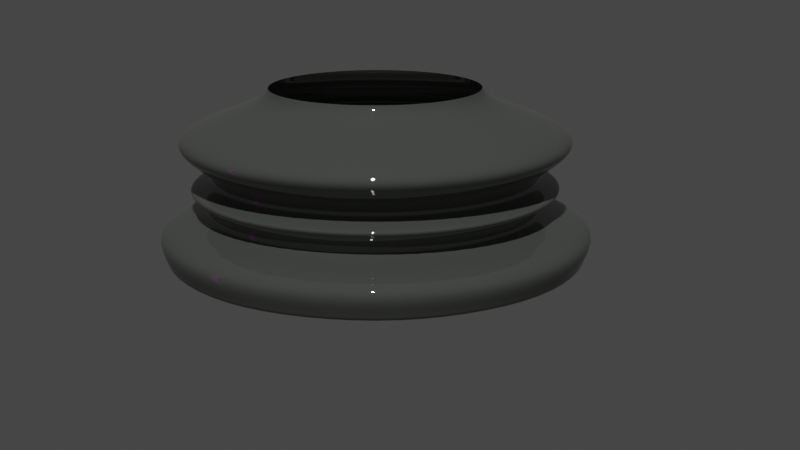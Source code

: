 # Source: ChessPieceBaseLP.blend  (saved by Blender 2.80.75; exported with 4.5.12 LTS)
import bpy
from mathutils import Matrix  # noqa: F401  (used for matrix-valued properties, if any)

bpy.ops.wm.read_factory_settings(use_empty=True)
scene = bpy.context.scene
scene.name = 'Scene'

# ---- collections
col_collection = bpy.data.collections.new('Collection'); scene.collection.children.link(col_collection)

# ---- images (referenced by path relative to the original .blend; pixels are not part of the script)
import os
ASSET_DIR = os.environ.get("B2B_ASSET_DIR", "")  # directory of the original .blend (textures are referenced by path, not embedded)
HERE = os.path.dirname(os.path.abspath(__file__))  # packed textures are extracted next to this script under _unpacked/

def load_image(name, relpath, width, height, colorspace="sRGB"):
    """Load a texture the original file referenced (path relative to the .blend, or extracted next to this script)."""
    p = next((c for c in (os.path.join(HERE, relpath), os.path.join(ASSET_DIR, relpath)) if relpath and os.path.exists(c)), "")
    if p:
        img = bpy.data.images.load(p, check_existing=True)
        img.name = name
    else:  # same state as the original file: an image datablock whose file is absent (Cycles renders it pink)
        img = bpy.data.images.new(name, width, height)
        img.source = "FILE"
        img.filepath = "//" + (relpath or name)
    img.colorspace_settings.name = colorspace
    return img
img_acrylic_9_jpg = load_image('Acrylic-9.jpg', 'Acrylic-9.jpg', 1024, 1024, 'sRGB')

# ---- materials (node trees are filled in below, after node groups)
mat_silver = bpy.data.materials.new('Silver')
mat_silver.alpha_threshold = 0.0
mat_silver.use_transparent_shadow = False
mat_silver.line_color = (0.0, 0.0, 0.0, 1.0)
mat_material_001 = bpy.data.materials.new('Material.001')
mat_material_001.use_transparent_shadow = False
mat_material_001.use_preview_world = True
mat_acrylic_9 = bpy.data.materials.new('Acrylic-9')
mat_acrylic_9.use_transparent_shadow = False

# ---- material node trees
mat_silver.use_nodes = True; mat_silver.node_tree.nodes.clear()
_N = mat_silver.node_tree.nodes; _L = mat_silver.node_tree.links
n0 = _N.new('ShaderNodeOutputMaterial'); n0.name = 'Material Output'; n0.location = (300, 300)
n1 = _N.new('ShaderNodeBsdfPrincipled'); n1.name = 'Principled BSDF'; n1.location = (10, 300)
n1.distribution = 'GGX'
n1.subsurface_method = 'BURLEY'
n1.inputs[0].default_value = (0.1961, 0.2067, 0.1902, 1.0)
n1.inputs[1].default_value = 0.6055
n1.inputs[2].default_value = 0.0
n1.inputs[3].default_value = 1.45
n1.inputs[13].default_value = 0.0
n1.inputs[27].default_value = (0.0, 0.0, 0.0, 1.0)
n1.inputs[28].default_value = 1.0
_L.new(n1.outputs[0], n0.inputs[0])
n0.is_active_output = True
mat_material_001.use_nodes = True; mat_material_001.node_tree.nodes.clear()
_N = mat_material_001.node_tree.nodes; _L = mat_material_001.node_tree.links
n0 = _N.new('ShaderNodeOutputMaterial'); n0.name = 'Material Output'; n0.location = (300, 300)
n1 = _N.new('ShaderNodeBsdfPrincipled'); n1.name = 'Principled BSDF'; n1.location = (10, 300)
n1.distribution = 'GGX'
n1.subsurface_method = 'BURLEY'
n1.inputs[3].default_value = 1.45
n1.inputs[8].default_value = 1.0
n1.inputs[27].default_value = (0.0, 0.0, 0.0, 1.0)
n1.inputs[28].default_value = 1.0
n2 = _N.new('ShaderNodeParticleInfo'); n2.name = 'Particle Info'; n2.location = (-180, 225)
n3 = _N.new('ShaderNodeTexWave'); n3.name = 'Wave Texture'; n3.location = (-180, 275)
n3.wave_type = 'RINGS'
n3.bands_direction = 'DIAGONAL'
n3.rings_direction = 'SPHERICAL'
n3.inputs[1].default_value = 4.4
n3.inputs[2].default_value = 6.5
n3.inputs[3].default_value = 16.0
n3.inputs[4].default_value = -4.6
n3.inputs[6].default_value = 1.571
n4 = _N.new('ShaderNodeMix'); n4.name = 'Mix'; n4.location = (-160, 180)
n4.data_type = 'RGBA'
n4.inputs[6].default_value = (0.1788, 0.07649, 0.001497, 1.0)
n4.inputs[7].default_value = (0.08984, 0.02497, 0.002492, 1.0)
_L.new(n1.outputs[0], n0.inputs[0])
_L.new(n2.outputs[6], n1.inputs[9])
_L.new(n3.outputs[1], n4.inputs[0])
_L.new(n3.outputs[1], n1.inputs[10])
_L.new(n4.outputs[2], n1.inputs[0])
n0.is_active_output = True
mat_acrylic_9.use_nodes = True; mat_acrylic_9.node_tree.nodes.clear()
_N = mat_acrylic_9.node_tree.nodes; _L = mat_acrylic_9.node_tree.links
n0 = _N.new('ShaderNodeOutputMaterial'); n0.name = 'Material Output'; n0.location = (300, 300)
n1 = _N.new('ShaderNodeTexImage'); n1.name = 'Image Texture'; n1.location = (-400, 60)
n1.image = img_acrylic_9_jpg
n1.extension = 'CLIP'
n2 = _N.new('ShaderNodeBsdfDiffuse'); n2.name = 'Diffuse BSDF'; n2.location = (-200, 60)
n3 = _N.new('ShaderNodeBsdfTransparent'); n3.name = 'Transparent BSDF'; n3.location = (-200, 240)
n4 = _N.new('ShaderNodeMixShader'); n4.name = 'Mix Shader'; n4.location = (0, 300)
_L.new(n1.outputs[0], n2.inputs[0])
_L.new(n1.outputs[1], n4.inputs[0])
_L.new(n3.outputs[0], n4.inputs[1])
_L.new(n2.outputs[0], n4.inputs[2])
_L.new(n4.outputs[0], n0.inputs[0])
n0.is_active_output = True

# ---- world
world_world = bpy.data.worlds.new('World'); scene.world = world_world
world_world.use_nodes = True; world_world.node_tree.nodes.clear()
_N = world_world.node_tree.nodes; _L = world_world.node_tree.links
n0 = _N.new('ShaderNodeOutputWorld'); n0.name = 'World Output'; n0.location = (300, 300)
n1 = _N.new('ShaderNodeBackground'); n1.name = 'Background'; n1.location = (10, 300)
n1.inputs[0].default_value = (0.05088, 0.05088, 0.05088, 1.0)
_L.new(n1.outputs[0], n0.inputs[0])
n0.is_active_output = True
world_world.color = (0.05088, 0.05088, 0.05088)
world_world.use_sun_shadow = False
world_world.sun_shadow_jitter_overblur = 0.0

# ---- cameras
cam_camera = bpy.data.cameras.new('Camera')
cam_camera.clip_end = 100.0
cam_camera.lens = 54.21
cam_camera.ortho_scale = 7.314

# ---- lights
light_light = bpy.data.lights.new('Light', 'POINT')
light_light.transmission_factor = 0.0
light_light.energy = 1000.0
light_light.shadow_soft_size = 0.1
light_light.shadow_maximum_resolution = 0.006
light_light.use_absolute_resolution = True

# ---- meshes
me_cylinder_001 = bpy.data.meshes.new('Cylinder.001')
me_cylinder_001.from_pydata([(0.0003229, 11.87, -0.0768), (0.0003229, 11.87, -0.04724), (-0.6542, 11.64, -0.1942), (-0.7503, 11.74, -0.2504), (-0.9253, 10.99, -0.1942), (-1.061, 10.99, -0.2504), (-0.6542, 10.33, -0.1942), (-0.7503, 10.24, -0.2504), (0.0003226, 10.06, -0.1942), (0.0003226, 9.924, -0.2504), (0.6548, 10.33, -0.1942), (0.751, 10.24, -0.2504), (0.9259, 10.99, -0.1942), (1.062, 10.99, -0.2504), (0.6548, 11.64, -0.1942), (0.751, 11.74, -0.2504), (0.0003229, 12.05, -0.2504), (0.0003229, 11.91, -0.1942), (-0.6998, 11.69, 0.1683), (-0.6269, 11.61, 0.07942), (-0.9898, 10.99, 0.1683), (-0.8868, 10.99, 0.07942), (-0.6998, 10.29, 0.1683), (-0.6269, 10.36, 0.07942), (0.0003226, 9.996, 0.1683), (0.0003226, 10.1, 0.07942), (0.7005, 10.29, 0.1683), (0.6276, 10.36, 0.07942), (0.9905, 10.99, 0.1683), (0.8874, 10.99, 0.07942), (0.7005, 11.69, 0.1683), (0.6276, 11.61, 0.07942), (0.0003229, 11.87, 0.07942), (0.0003229, 11.98, 0.1683), (0.000353, 11.71, -0.1621), (-0.5226, 11.49, -0.1621), (-0.7392, 10.97, -0.1621), (-0.5226, 10.45, -0.1621), (0.0003528, 10.23, -0.1621), (0.5233, 10.45, -0.1621), (0.7399, 10.97, -0.1621), (0.5233, 11.49, -0.1621), (-0.5138, 11.5, -0.02223), (-0.7268, 10.99, -0.02223), (-0.5138, 10.47, -0.02223), (0.0003227, 10.26, -0.02223), (0.5144, 10.47, -0.02223), (0.7274, 10.99, -0.02223), (0.5144, 11.5, -0.02223), (0.0003229, 11.71, -0.02223), (0.6244, 11.61, -0.0768), (0.6261, 11.61, -0.04724), (0.8829, 10.99, -0.0768), (0.8853, 10.99, -0.04724), (0.6244, 10.36, -0.0768), (0.6261, 10.36, -0.04724), (0.0003226, 10.1, -0.0768), (0.0003226, 10.1, -0.04724), (-0.6237, 10.36, -0.0768), (-0.6255, 10.36, -0.04724), (-0.8822, 10.99, -0.0768), (-0.8847, 10.99, -0.04724), (-0.6237, 11.61, -0.0768), (-0.6255, 11.61, -0.04724), (0.000323, 11.49, 0.3601), (0.000323, 11.53, 0.2945), (0.382, 11.37, 0.2945), (0.3584, 11.34, 0.3601), (0.54, 10.99, 0.2945), (0.5068, 10.99, 0.3601), (0.382, 10.6, 0.2945), (0.3584, 10.63, 0.3601), (0.0003228, 10.45, 0.2945), (0.0003228, 10.48, 0.3601), (-0.3813, 10.6, 0.2945), (-0.3578, 10.63, 0.3601), (-0.5394, 10.99, 0.2945), (-0.5061, 10.99, 0.3601), (-0.3813, 11.37, 0.2945), (-0.3578, 11.34, 0.3601), (0.0003229, 12.0, -0.3895), (0.0003229, 11.98, -0.3597), (0.7163, 11.7, -0.3895), (0.7013, 11.69, -0.3597), (1.013, 10.99, -0.3895), (0.9917, 10.99, -0.3597), (0.7163, 10.27, -0.3895), (0.7013, 10.28, -0.3597), (0.0003226, 9.973, -0.3895), (0.0003226, 9.994, -0.3597), (-0.7156, 10.27, -0.3895), (-0.7007, 10.28, -0.3597), (-1.012, 10.99, -0.3895), (-0.991, 10.99, -0.3597), (-0.7156, 11.7, -0.3895), (-0.7007, 11.69, -0.3597)], [], [(61, 43, 44, 59), (81, 83, 15, 16), (95, 81, 16, 3), (83, 85, 13, 15), (85, 87, 11, 13), (87, 89, 9, 11), (89, 91, 7, 9), (91, 93, 5, 7), (93, 95, 3, 5), (62, 35, 34, 0), (36, 35, 62, 60), (37, 36, 60, 58), (56, 38, 37, 58), (39, 38, 56, 54), (40, 39, 54, 52), (41, 40, 52, 50), (34, 41, 50, 0), (63, 1, 49, 42), (14, 12, 40, 41), (63, 62, 0, 1), (59, 44, 45, 57), (61, 63, 42, 43), (43, 21, 23, 44), (42, 49, 32, 19), (46, 45, 25, 27), (45, 44, 23, 25), (46, 27, 29, 47), (49, 48, 31, 32), (48, 47, 29, 31), (30, 28, 68, 66), (17, 14, 41, 34), (51, 48, 49, 1), (53, 47, 48, 51), (55, 46, 47, 53), (57, 45, 46, 55), (4, 2, 35, 36), (8, 6, 37, 38), (12, 13, 11, 10), (33, 65, 78, 18), (22, 74, 72, 24), (30, 66, 65, 33), (20, 18, 78, 76), (26, 24, 72, 70), (28, 26, 70, 68), (32, 33, 18, 19), (21, 19, 18, 20), (10, 11, 9, 8), (21, 20, 22, 23), (23, 22, 24, 25), (60, 61, 59, 58), (12, 10, 39, 40), (27, 25, 24, 26), (27, 26, 28, 29), (29, 28, 30, 31), (10, 8, 38, 39), (33, 32, 31, 30), (43, 42, 19, 21), (3, 16, 17, 2), (5, 3, 2, 4), (7, 5, 4, 6), (9, 7, 6, 8), (14, 15, 13, 12), (17, 16, 15, 14), (80, 94, 92, 90, 88, 86, 84, 82), (2, 17, 34, 35), (61, 60, 62, 63), (58, 59, 57, 56), (56, 57, 55, 54), (54, 55, 53, 52), (52, 53, 51, 50), (50, 51, 1, 0), (65, 64, 79, 78), (78, 79, 77, 76), (76, 77, 75, 74), (74, 75, 73, 72), (72, 73, 71, 70), (70, 71, 69, 68), (68, 69, 67, 66), (66, 67, 64, 65), (81, 80, 82, 83), (82, 84, 85, 83), (84, 86, 87, 85), (86, 88, 89, 87), (88, 90, 91, 89), (90, 92, 93, 91), (92, 94, 95, 93), (94, 80, 81, 95), (6, 4, 36, 37), (20, 76, 74, 22)])
me_cylinder_001.polygons.foreach_set('use_smooth', [True] * 89)
_uv = me_cylinder_001.uv_layers.new(name='UVMap')
_uv.uv.foreach_set('vector', [0.25, 0.6412, 0.25, 0.6576, 0.375, 0.6576, 0.375, 0.6412, 0.9785, 0.5116, 0.8782, 0.5058, 0.875, 0.5573, 1.0, 0.5573, 0.1647, 0.5058, 0.06439, 0.5116, 0.0, 0.5573, 0.125, 0.5573, 0.8782, 0.5058, 0.7696, 0.492, 0.75, 0.5573, 0.875, 0.5573, 0.7696, 0.492, 0.6496, 0.4781, 0.625, 0.5573, 0.75, 0.5573, 0.6496, 0.4781, 0.5214, 0.4723, 0.5, 0.5573, 0.625, 0.5573, 0.5214, 0.4723, 0.3933, 0.4781, 0.375, 0.5573, 0.5, 0.5573, 0.3933, 0.4781, 0.2732, 0.492, 0.25, 0.5573, 0.375, 0.5573, 0.2732, 0.492, 0.1647, 0.5058, 0.125, 0.5573, 0.25, 0.5573, 0.125, 0.6234, 0.125, 0.6087, 0.0, 0.6087, 0.0, 0.6234, 0.25, 0.6087, 0.125, 0.6087, 0.125, 0.6234, 0.25, 0.6234, 0.375, 0.6087, 0.25, 0.6087, 0.25, 0.6234, 0.375, 0.6234, 0.5, 0.6234, 0.5, 0.6087, 0.375, 0.6087, 0.375, 0.6234, 0.625, 0.6087, 0.5, 0.6087, 0.5, 0.6234, 0.625, 0.6234, 0.75, 0.6087, 0.625, 0.6087, 0.625, 0.6234, 0.75, 0.6234, 0.875, 0.6087, 0.75, 0.6087, 0.75, 0.6234, 0.875, 0.6234, 1.0, 0.6087, 0.875, 0.6087, 0.875, 0.6234, 1.0, 0.6234, 0.125, 0.6412, 0.0, 0.6412, 0.0, 0.6576, 0.125, 0.6576, 0.875, 0.584, 0.75, 0.584, 0.75, 0.6087, 0.875, 0.6087, 0.125, 0.6412, 0.125, 0.6234, 0.0, 0.6234, 0.0, 0.6412, 0.375, 0.6412, 0.375, 0.6576, 0.5, 0.6576, 0.5, 0.6412, 0.25, 0.6412, 0.125, 0.6412, 0.125, 0.6576, 0.25, 0.6576, 0.25, 0.6576, 0.25, 0.72, 0.375, 0.72, 0.375, 0.6576, 0.125, 0.6576, 0.0, 0.6576, 0.0, 0.72, 0.125, 0.72, 0.625, 0.6576, 0.5, 0.6576, 0.5, 0.72, 0.625, 0.72, 0.5, 0.6576, 0.375, 0.6576, 0.375, 0.72, 0.5, 0.72, 0.625, 0.6576, 0.625, 0.72, 0.75, 0.72, 0.75, 0.6576, 1.0, 0.6576, 0.875, 0.6576, 0.875, 0.72, 1.0, 0.72, 0.875, 0.6576, 0.75, 0.6576, 0.75, 0.72, 0.875, 0.72, 0.875, 0.7612, 0.75, 0.7612, 0.75, 0.8768, 0.875, 0.8768, 1.0, 0.584, 0.875, 0.584, 0.875, 0.6087, 1.0, 0.6087, 0.875, 0.6412, 0.875, 0.6576, 1.0, 0.6576, 1.0, 0.6412, 0.75, 0.6412, 0.75, 0.6576, 0.875, 0.6576, 0.875, 0.6412, 0.625, 0.6412, 0.625, 0.6576, 0.75, 0.6576, 0.75, 0.6412, 0.5, 0.6412, 0.5, 0.6576, 0.625, 0.6576, 0.625, 0.6412, 0.25, 0.584, 0.125, 0.584, 0.125, 0.6087, 0.25, 0.6087, 0.5, 0.584, 0.375, 0.584, 0.375, 0.6087, 0.5, 0.6087, 0.75, 0.584, 0.75, 0.5573, 0.625, 0.5573, 0.625, 0.584, 0.0, 0.7612, 0.0, 0.8768, 0.125, 0.8768, 0.125, 0.7612, 0.375, 0.7612, 0.375, 0.8768, 0.5, 0.8768, 0.5, 0.7612, 0.875, 0.7612, 0.875, 0.8768, 1.0, 0.8768, 1.0, 0.7612, 0.25, 0.7612, 0.125, 0.7612, 0.125, 0.8768, 0.25, 0.8768, 0.625, 0.7612, 0.5, 0.7612, 0.5, 0.8768, 0.625, 0.8768, 0.75, 0.7612, 0.625, 0.7612, 0.625, 0.8768, 0.75, 0.8768, 0.0, 0.72, 0.0, 0.7612, 0.125, 0.7612, 0.125, 0.72, 0.25, 0.72, 0.125, 0.72, 0.125, 0.7612, 0.25, 0.7612, 0.625, 0.584, 0.625, 0.5573, 0.5, 0.5573, 0.5, 0.584, 0.25, 0.72, 0.25, 0.7612, 0.375, 0.7612, 0.375, 0.72, 0.375, 0.72, 0.375, 0.7612, 0.5, 0.7612, 0.5, 0.72, 0.25, 0.6234, 0.25, 0.6412, 0.375, 0.6412, 0.375, 0.6234, 0.75, 0.584, 0.625, 0.584, 0.625, 0.6087, 0.75, 0.6087, 0.625, 0.72, 0.5, 0.72, 0.5, 0.7612, 0.625, 0.7612, 0.625, 0.72, 0.625, 0.7612, 0.75, 0.7612, 0.75, 0.72, 0.75, 0.72, 0.75, 0.7612, 0.875, 0.7612, 0.875, 0.72, 0.625, 0.584, 0.5, 0.584, 0.5, 0.6087, 0.625, 0.6087, 1.0, 0.7612, 1.0, 0.72, 0.875, 0.72, 0.875, 0.7612, 0.25, 0.6576, 0.125, 0.6576, 0.125, 0.72, 0.25, 0.72, 0.125, 0.5573, 0.0, 0.5573, 0.0, 0.584, 0.125, 0.584, 0.25, 0.5573, 0.125, 0.5573, 0.125, 0.584, 0.25, 0.584, 0.375, 0.5573, 0.25, 0.5573, 0.25, 0.584, 0.375, 0.584, 0.5, 0.5573, 0.375, 0.5573, 0.375, 0.584, 0.5, 0.584, 0.875, 0.584, 0.875, 0.5573, 0.75, 0.5573, 0.75, 0.584, 1.0, 0.584, 1.0, 0.5573, 0.875, 0.5573, 0.875, 0.584, 0.75, 0.4789, 0.5881, 0.4119, 0.5211, 0.25, 0.5881, 0.08814, 0.75, 0.02109, 0.9119, 0.08814, 0.9789, 0.25, 0.9119, 0.4119, 0.125, 0.584, 0.0, 0.584, 0.0, 0.6087, 0.125, 0.6087, 0.25, 0.6412, 0.25, 0.6234, 0.125, 0.6234, 0.125, 0.6412, 0.375, 0.6234, 0.375, 0.6412, 0.5, 0.6412, 0.5, 0.6234, 0.5, 0.6234, 0.5, 0.6412, 0.625, 0.6412, 0.625, 0.6234, 0.625, 0.6234, 0.625, 0.6412, 0.75, 0.6412, 0.75, 0.6234, 0.75, 0.6234, 0.75, 0.6412, 0.875, 0.6412, 0.875, 0.6234, 0.875, 0.6234, 0.875, 0.6412, 1.0, 0.6412, 1.0, 0.6234, 0.0, 0.8768, 0.0, 0.8938, 0.125, 0.8938, 0.125, 0.8768, 0.125, 0.8768, 0.125, 0.8938, 0.25, 0.8938, 0.25, 0.8768, 0.25, 0.8768, 0.25, 0.8938, 0.375, 0.8938, 0.375, 0.8768, 0.375, 0.8768, 0.375, 0.8938, 0.5, 0.8938, 0.5, 0.8768, 0.5, 0.8768, 0.5, 0.8938, 0.625, 0.8938, 0.625, 0.8768, 0.625, 0.8768, 0.625, 0.8938, 0.75, 0.8938, 0.75, 0.8768, 0.75, 0.8768, 0.75, 0.8938, 0.875, 0.8938, 0.875, 0.8768, 0.875, 0.8768, 0.875, 0.8938, 1.0, 0.8938, 1.0, 0.8768, 0.9785, 0.5116, 0.75, 0.4789, 0.9119, 0.4119, 0.8782, 0.5058, 0.9119, 0.4119, 0.9789, 0.25, 0.7696, 0.492, 0.8782, 0.5058, 0.9789, 0.25, 0.9119, 0.08814, 0.6496, 0.4781, 0.7696, 0.492, 0.9119, 0.08814, 0.75, 0.02109, 0.5214, 0.4723, 0.6496, 0.4781, 0.75, 0.02109, 0.5881, 0.08814, 0.3933, 0.4781, 0.5214, 0.4723, 0.5881, 0.08814, 0.5211, 0.25, 0.2732, 0.492, 0.3933, 0.4781, 0.5211, 0.25, 0.5881, 0.4119, 0.1647, 0.5058, 0.2732, 0.492, 0.5881, 0.4119, 0.75, 0.4789, 0.06439, 0.5116, 0.1647, 0.5058, 0.375, 0.584, 0.25, 0.584, 0.25, 0.6087, 0.375, 0.6087, 0.25, 0.7612, 0.25, 0.8768, 0.375, 0.8768, 0.375, 0.7612])
me_cylinder_001.materials.append(mat_silver)
me_cylinder_001.materials.append(mat_material_001)
me_cylinder_001.use_remesh_preserve_volume = False
me_cylinder_001.use_remesh_preserve_attributes = False
me_cylinder_001.use_mirror_vertex_groups = False
me_cylinder_001.update()
me_acrylic_9 = bpy.data.meshes.new('Acrylic-9')
me_acrylic_9.from_pydata([(-0.8632, -0.5, 0.0), (0.8632, -0.5, 0.0), (-0.8632, 0.5, 0.0), (0.8632, 0.5, 0.0)], [], [(0, 1, 3, 2)])
_uv = me_acrylic_9.uv_layers.new(name='UVMap')
_uv.uv.foreach_set('vector', [0.0, 0.0, 1.0, 0.0, 1.0, 1.0, 0.0, 1.0])
me_acrylic_9.materials.append(mat_acrylic_9)
me_acrylic_9.use_remesh_preserve_volume = False
me_acrylic_9.use_remesh_preserve_attributes = False
me_acrylic_9.use_mirror_vertex_groups = False
me_acrylic_9.update()

# ---- objects
ob_light = bpy.data.objects.new('Light', light_light)
ob_camera = bpy.data.objects.new('Camera', cam_camera)
ob_base = bpy.data.objects.new('Base', me_cylinder_001)
ob_acrylic_9 = bpy.data.objects.new('Acrylic-9', me_acrylic_9)

# ---- transforms, parenting, visibility, modifiers, constraints
ob_light.location = (4.076, 1.005, 5.904)
ob_light.rotation_euler = (0.6503, 0.05522, 1.866)
ob_light.lock_rotations_4d = False
ob_light.empty_display_type = 'ARROWS'
ob_light.color = (0.0, 0.0, 0.0, 0.0)
ob_light.lineart.crease_threshold = 0.0
ob_camera.location = (0.76, 1.58, 0.2381)
ob_camera.rotation_euler = (1.293, -1.643e-05, 1.46)
ob_camera.lock_rotations_4d = False
ob_camera.empty_display_type = 'ARROWS'
ob_camera.color = (0.0, 0.0, 0.0, 0.0)
ob_camera.display_type = 'WIRE'
ob_camera.lineart.crease_threshold = 0.0
ob_base.location = (-4.847e-05, -0.0001387, 0.05849)
ob_base.scale = (0.1501, 0.1501, 0.1501)
ob_base.display_type = 'SOLID'
ob_base.show_in_front = True
ob_base.lineart.crease_threshold = 0.0
_m = ob_base.modifiers.new('Subdivision', 'SUBSURF')
_m.uv_smooth = 'PRESERVE_CORNERS'
_m.levels = 2
_m.render_levels = 3
_m.show_only_control_edges = False
ob_acrylic_9.location = (0.0, 0.0, 0.0)
ob_acrylic_9.rotation_euler = (1.571, 0.0, 1.571)
ob_acrylic_9.lineart.crease_threshold = 0.0

# ---- collection membership
col_collection.objects.link(ob_light)
col_collection.objects.link(ob_camera)
col_collection.objects.link(ob_base)
col_collection.objects.link(ob_acrylic_9)

# ---- scene / render settings (as saved in the file)
scene.camera = ob_camera
scene.frame_start = 1; scene.frame_end = 250; scene.frame_set(1)
scene.render.engine = 'BLENDER_EEVEE_NEXT'
scene.cycles.use_denoising = False
scene.cycles.samples = 128
scene.cycles.sampling_pattern = 'TABULATED_SOBOL'
scene.cycles.use_adaptive_sampling = False
scene.cycles.use_light_tree = False
scene.view_settings.view_transform = 'Filmic'
bpy.context.view_layer.update()
